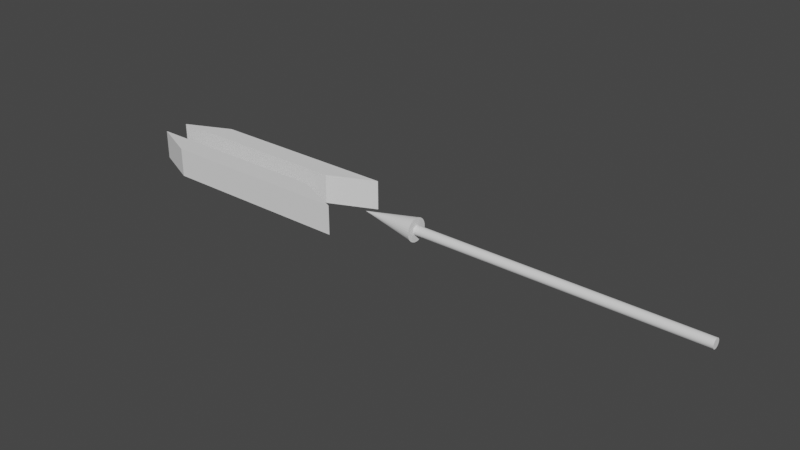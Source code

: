 # Source: arrow_and_tunnel.blend  (saved by Blender 2.93.20; exported with 4.5.12 LTS)
import bpy
from mathutils import Matrix  # noqa: F401  (used for matrix-valued properties, if any)

bpy.ops.wm.read_factory_settings(use_empty=True)
scene = bpy.context.scene
scene.name = 'Scene'

# ---- world
world_world = bpy.data.worlds.new('World'); scene.world = world_world
world_world.use_nodes = True; world_world.node_tree.nodes.clear()
_N = world_world.node_tree.nodes; _L = world_world.node_tree.links
n0 = _N.new('ShaderNodeOutputWorld'); n0.name = 'World Output'; n0.location = (300, 300)
n1 = _N.new('ShaderNodeBackground'); n1.name = 'Background'; n1.location = (10, 300)
n1.inputs[0].default_value = (0.05088, 0.05088, 0.05088, 1.0)
_L.new(n1.outputs[0], n0.inputs[0])
n0.is_active_output = True
world_world.color = (0.05088, 0.05088, 0.05088)
world_world.use_sun_shadow = False
world_world.sun_shadow_jitter_overblur = 0.0

# ---- meshes
me_cone = bpy.data.meshes.new('Cone')
me_cone.from_pydata([(0.0, 0.2, -0.51), (0.03902, 0.1962, -0.51), (0.07654, 0.1848, -0.51), (0.1111, 0.1663, -0.51), (0.1414, 0.1414, -0.51), (0.1663, 0.1111, -0.51), (0.1848, 0.07654, -0.51), (0.1962, 0.03902, -0.51), (0.2, -8.742e-09, -0.51), (0.1962, -0.03902, -0.51), (0.1848, -0.07654, -0.51), (0.1663, -0.1111, -0.51), (0.1414, -0.1414, -0.51), (0.1111, -0.1663, -0.51), (0.07654, -0.1848, -0.51), (0.03902, -0.1962, -0.51), (-1.748e-08, -0.2, -0.51), (-0.03902, -0.1962, -0.51), (-0.07654, -0.1848, -0.51), (-0.1111, -0.1663, -0.51), (-0.1414, -0.1414, -0.51), (-0.1663, -0.1111, -0.51), (-0.1848, -0.07654, -0.51), (-0.1962, -0.03902, -0.51), (-0.2, 2.385e-09, -0.51), (-0.1962, 0.03902, -0.51), (-0.1848, 0.07654, -0.51), (-0.1663, 0.1111, -0.51), (-0.1414, 0.1414, -0.51), (-0.1111, 0.1663, -0.51), (-0.07654, 0.1848, -0.51), (-0.03902, 0.1962, -0.51), (0.0, 0.0, 0.51)], [], [(0, 32, 1), (1, 32, 2), (2, 32, 3), (3, 32, 4), (4, 32, 5), (5, 32, 6), (6, 32, 7), (7, 32, 8), (8, 32, 9), (9, 32, 10), (10, 32, 11), (11, 32, 12), (12, 32, 13), (13, 32, 14), (14, 32, 15), (15, 32, 16), (16, 32, 17), (17, 32, 18), (18, 32, 19), (19, 32, 20), (20, 32, 21), (21, 32, 22), (22, 32, 23), (23, 32, 24), (24, 32, 25), (25, 32, 26), (26, 32, 27), (27, 32, 28), (28, 32, 29), (29, 32, 30), (0, 1, 2, 3, 4, 5, 6, 7, 8, 9, 10, 11, 12, 13, 14, 15, 16, 17, 18, 19, 20, 21, 22, 23, 24, 25, 26, 27, 28, 29, 30, 31), (30, 32, 31), (31, 32, 0)])
_uv = me_cone.uv_layers.new(name='UVMap')
_uv.uv.foreach_set('vector', [0.25, 0.49, 0.25, 0.25, 0.2968, 0.4854, 0.2968, 0.4854, 0.25, 0.25, 0.3418, 0.4717, 0.3418, 0.4717, 0.25, 0.25, 0.3833, 0.4496, 0.3833, 0.4496, 0.25, 0.25, 0.4197, 0.4197, 0.4197, 0.4197, 0.25, 0.25, 0.4496, 0.3833, 0.4496, 0.3833, 0.25, 0.25, 0.4717, 0.3418, 0.4717, 0.3418, 0.25, 0.25, 0.4854, 0.2968, 0.4854, 0.2968, 0.25, 0.25, 0.49, 0.25, 0.49, 0.25, 0.25, 0.25, 0.4854, 0.2032, 0.4854, 0.2032, 0.25, 0.25, 0.4717, 0.1582, 0.4717, 0.1582, 0.25, 0.25, 0.4496, 0.1167, 0.4496, 0.1167, 0.25, 0.25, 0.4197, 0.08029, 0.4197, 0.08029, 0.25, 0.25, 0.3833, 0.05045, 0.3833, 0.05045, 0.25, 0.25, 0.3418, 0.02827, 0.3418, 0.02827, 0.25, 0.25, 0.2968, 0.01461, 0.2968, 0.01461, 0.25, 0.25, 0.25, 0.01, 0.25, 0.01, 0.25, 0.25, 0.2032, 0.01461, 0.2032, 0.01461, 0.25, 0.25, 0.1582, 0.02827, 0.1582, 0.02827, 0.25, 0.25, 0.1167, 0.05045, 0.1167, 0.05045, 0.25, 0.25, 0.08029, 0.08029, 0.08029, 0.08029, 0.25, 0.25, 0.05045, 0.1167, 0.05045, 0.1167, 0.25, 0.25, 0.02827, 0.1582, 0.02827, 0.1582, 0.25, 0.25, 0.01461, 0.2032, 0.01461, 0.2032, 0.25, 0.25, 0.01, 0.25, 0.01, 0.25, 0.25, 0.25, 0.01461, 0.2968, 0.01461, 0.2968, 0.25, 0.25, 0.02827, 0.3418, 0.02827, 0.3418, 0.25, 0.25, 0.05045, 0.3833, 0.05045, 0.3833, 0.25, 0.25, 0.08029, 0.4197, 0.08029, 0.4197, 0.25, 0.25, 0.1167, 0.4496, 0.1167, 0.4496, 0.25, 0.25, 0.1582, 0.4717, 0.75, 0.49, 0.7968, 0.4854, 0.8418, 0.4717, 0.8833, 0.4496, 0.9197, 0.4197, 0.9496, 0.3833, 0.9717, 0.3418, 0.9854, 0.2968, 0.99, 0.25, 0.9854, 0.2032, 0.9717, 0.1582, 0.9496, 0.1167, 0.9197, 0.08029, 0.8833, 0.05045, 0.8418, 0.02827, 0.7968, 0.01461, 0.75, 0.01, 0.7032, 0.01461, 0.6582, 0.02827, 0.6167, 0.05045, 0.5803, 0.08029, 0.5504, 0.1167, 0.5283, 0.1582, 0.5146, 0.2032, 0.51, 0.25, 0.5146, 0.2968, 0.5283, 0.3418, 0.5504, 0.3833, 0.5803, 0.4197, 0.6167, 0.4496, 0.6582, 0.4717, 0.7032, 0.4854, 0.1582, 0.4717, 0.25, 0.25, 0.2032, 0.4854, 0.2032, 0.4854, 0.25, 0.25, 0.25, 0.49])
me_cone.use_remesh_fix_poles = True
me_cone.use_remesh_preserve_attributes = False
me_cone.update()
me_cylinder = bpy.data.meshes.new('Cylinder')
me_cylinder.from_pydata([(0.0, 0.08, -1.0), (0.0, 0.08, 1.0), (0.01561, 0.07846, -1.0), (0.01561, 0.07846, 1.0), (0.03061, 0.07391, -1.0), (0.03061, 0.07391, 1.0), (0.04445, 0.06652, -1.0), (0.04445, 0.06652, 1.0), (0.05657, 0.05657, -1.0), (0.05657, 0.05657, 1.0), (0.06652, 0.04445, -1.0), (0.06652, 0.04445, 1.0), (0.07391, 0.03061, -1.0), (0.07391, 0.03061, 1.0), (0.07846, 0.01561, -1.0), (0.07846, 0.01561, 1.0), (0.08, -3.497e-09, -1.0), (0.08, -3.497e-09, 1.0), (0.07846, -0.01561, -1.0), (0.07846, -0.01561, 1.0), (0.07391, -0.03061, -1.0), (0.07391, -0.03061, 1.0), (0.06652, -0.04445, -1.0), (0.06652, -0.04445, 1.0), (0.05657, -0.05657, -1.0), (0.05657, -0.05657, 1.0), (0.04445, -0.06652, -1.0), (0.04445, -0.06652, 1.0), (0.03061, -0.07391, -1.0), (0.03061, -0.07391, 1.0), (0.01561, -0.07846, -1.0), (0.01561, -0.07846, 1.0), (-6.994e-09, -0.08, -1.0), (-6.994e-09, -0.08, 1.0), (-0.01561, -0.07846, -1.0), (-0.01561, -0.07846, 1.0), (-0.03061, -0.07391, -1.0), (-0.03061, -0.07391, 1.0), (-0.04445, -0.06652, -1.0), (-0.04445, -0.06652, 1.0), (-0.05657, -0.05657, -1.0), (-0.05657, -0.05657, 1.0), (-0.06652, -0.04445, -1.0), (-0.06652, -0.04445, 1.0), (-0.07391, -0.03061, -1.0), (-0.07391, -0.03061, 1.0), (-0.07846, -0.01561, -1.0), (-0.07846, -0.01561, 1.0), (-0.08, 9.54e-10, -1.0), (-0.08, 9.54e-10, 1.0), (-0.07846, 0.01561, -1.0), (-0.07846, 0.01561, 1.0), (-0.07391, 0.03061, -1.0), (-0.07391, 0.03061, 1.0), (-0.06652, 0.04445, -1.0), (-0.06652, 0.04445, 1.0), (-0.05657, 0.05657, -1.0), (-0.05657, 0.05657, 1.0), (-0.04445, 0.06652, -1.0), (-0.04445, 0.06652, 1.0), (-0.03061, 0.07391, -1.0), (-0.03061, 0.07391, 1.0), (-0.01561, 0.07846, -1.0), (-0.01561, 0.07846, 1.0)], [], [(0, 1, 3, 2), (2, 3, 5, 4), (4, 5, 7, 6), (6, 7, 9, 8), (8, 9, 11, 10), (10, 11, 13, 12), (12, 13, 15, 14), (14, 15, 17, 16), (16, 17, 19, 18), (18, 19, 21, 20), (20, 21, 23, 22), (22, 23, 25, 24), (24, 25, 27, 26), (26, 27, 29, 28), (28, 29, 31, 30), (30, 31, 33, 32), (32, 33, 35, 34), (34, 35, 37, 36), (36, 37, 39, 38), (38, 39, 41, 40), (40, 41, 43, 42), (42, 43, 45, 44), (44, 45, 47, 46), (46, 47, 49, 48), (48, 49, 51, 50), (50, 51, 53, 52), (52, 53, 55, 54), (54, 55, 57, 56), (56, 57, 59, 58), (58, 59, 61, 60), (3, 1, 63, 61, 59, 57, 55, 53, 51, 49, 47, 45, 43, 41, 39, 37, 35, 33, 31, 29, 27, 25, 23, 21, 19, 17, 15, 13, 11, 9, 7, 5), (60, 61, 63, 62), (62, 63, 1, 0), (0, 2, 4, 6, 8, 10, 12, 14, 16, 18, 20, 22, 24, 26, 28, 30, 32, 34, 36, 38, 40, 42, 44, 46, 48, 50, 52, 54, 56, 58, 60, 62)])
_uv = me_cylinder.uv_layers.new(name='UVMap')
_uv.uv.foreach_set('vector', [1.0, 0.5, 1.0, 1.0, 0.9688, 1.0, 0.9688, 0.5, 0.9688, 0.5, 0.9688, 1.0, 0.9375, 1.0, 0.9375, 0.5, 0.9375, 0.5, 0.9375, 1.0, 0.9062, 1.0, 0.9062, 0.5, 0.9062, 0.5, 0.9062, 1.0, 0.875, 1.0, 0.875, 0.5, 0.875, 0.5, 0.875, 1.0, 0.8438, 1.0, 0.8438, 0.5, 0.8438, 0.5, 0.8438, 1.0, 0.8125, 1.0, 0.8125, 0.5, 0.8125, 0.5, 0.8125, 1.0, 0.7812, 1.0, 0.7812, 0.5, 0.7812, 0.5, 0.7812, 1.0, 0.75, 1.0, 0.75, 0.5, 0.75, 0.5, 0.75, 1.0, 0.7188, 1.0, 0.7188, 0.5, 0.7188, 0.5, 0.7188, 1.0, 0.6875, 1.0, 0.6875, 0.5, 0.6875, 0.5, 0.6875, 1.0, 0.6562, 1.0, 0.6562, 0.5, 0.6562, 0.5, 0.6562, 1.0, 0.625, 1.0, 0.625, 0.5, 0.625, 0.5, 0.625, 1.0, 0.5938, 1.0, 0.5938, 0.5, 0.5938, 0.5, 0.5938, 1.0, 0.5625, 1.0, 0.5625, 0.5, 0.5625, 0.5, 0.5625, 1.0, 0.5312, 1.0, 0.5312, 0.5, 0.5312, 0.5, 0.5312, 1.0, 0.5, 1.0, 0.5, 0.5, 0.5, 0.5, 0.5, 1.0, 0.4688, 1.0, 0.4688, 0.5, 0.4688, 0.5, 0.4688, 1.0, 0.4375, 1.0, 0.4375, 0.5, 0.4375, 0.5, 0.4375, 1.0, 0.4062, 1.0, 0.4062, 0.5, 0.4062, 0.5, 0.4062, 1.0, 0.375, 1.0, 0.375, 0.5, 0.375, 0.5, 0.375, 1.0, 0.3438, 1.0, 0.3438, 0.5, 0.3438, 0.5, 0.3438, 1.0, 0.3125, 1.0, 0.3125, 0.5, 0.3125, 0.5, 0.3125, 1.0, 0.2812, 1.0, 0.2812, 0.5, 0.2812, 0.5, 0.2812, 1.0, 0.25, 1.0, 0.25, 0.5, 0.25, 0.5, 0.25, 1.0, 0.2188, 1.0, 0.2188, 0.5, 0.2188, 0.5, 0.2188, 1.0, 0.1875, 1.0, 0.1875, 0.5, 0.1875, 0.5, 0.1875, 1.0, 0.1562, 1.0, 0.1562, 0.5, 0.1562, 0.5, 0.1562, 1.0, 0.125, 1.0, 0.125, 0.5, 0.125, 0.5, 0.125, 1.0, 0.09375, 1.0, 0.09375, 0.5, 0.09375, 0.5, 0.09375, 1.0, 0.0625, 1.0, 0.0625, 0.5, 0.2968, 0.4854, 0.25, 0.49, 0.2032, 0.4854, 0.1582, 0.4717, 0.1167, 0.4496, 0.08029, 0.4197, 0.05045, 0.3833, 0.02827, 0.3418, 0.01461, 0.2968, 0.01, 0.25, 0.01461, 0.2032, 0.02827, 0.1582, 0.05045, 0.1167, 0.08029, 0.08029, 0.1167, 0.05045, 0.1582, 0.02827, 0.2032, 0.01461, 0.25, 0.01, 0.2968, 0.01461, 0.3418, 0.02827, 0.3833, 0.05045, 0.4197, 0.08029, 0.4496, 0.1167, 0.4717, 0.1582, 0.4854, 0.2032, 0.49, 0.25, 0.4854, 0.2968, 0.4717, 0.3418, 0.4496, 0.3833, 0.4197, 0.4197, 0.3833, 0.4496, 0.3418, 0.4717, 0.0625, 0.5, 0.0625, 1.0, 0.03125, 1.0, 0.03125, 0.5, 0.03125, 0.5, 0.03125, 1.0, 0.0, 1.0, 0.0, 0.5, 0.75, 0.49, 0.7968, 0.4854, 0.8418, 0.4717, 0.8833, 0.4496, 0.9197, 0.4197, 0.9496, 0.3833, 0.9717, 0.3418, 0.9854, 0.2968, 0.99, 0.25, 0.9854, 0.2032, 0.9717, 0.1582, 0.9496, 0.1167, 0.9197, 0.08029, 0.8833, 0.05045, 0.8418, 0.02827, 0.7968, 0.01461, 0.75, 0.01, 0.7032, 0.01461, 0.6582, 0.02827, 0.6167, 0.05045, 0.5803, 0.08029, 0.5504, 0.1167, 0.5283, 0.1582, 0.5146, 0.2032, 0.51, 0.25, 0.5146, 0.2968, 0.5283, 0.3418, 0.5504, 0.3833, 0.5803, 0.4197, 0.6167, 0.4496, 0.6582, 0.4717, 0.7032, 0.4854])
me_cylinder.use_remesh_fix_poles = True
me_cylinder.use_remesh_preserve_attributes = False
me_cylinder.update()
me_cube_002 = bpy.data.meshes.new('Cube.002')
me_cube_002.from_pydata([(-0.7636, -1.0, -1.0), (-0.7636, -1.0, 1.0), (-1.236, 1.0, -1.0), (-1.236, 1.0, 1.0), (1.236, -1.0, -1.0), (1.236, -1.0, 1.0), (0.7636, 1.0, -1.0), (0.7636, 1.0, 1.0)], [], [(0, 1, 3, 2), (2, 3, 7, 6), (6, 7, 5, 4), (4, 5, 1, 0), (2, 6, 4, 0), (7, 3, 1, 5)])
_uv = me_cube_002.uv_layers.new(name='UVMap')
_uv.uv.foreach_set('vector', [0.375, 0.0, 0.625, 0.0, 0.625, 0.25, 0.375, 0.25, 0.375, 0.25, 0.625, 0.25, 0.625, 0.5, 0.375, 0.5, 0.375, 0.5, 0.625, 0.5, 0.625, 0.75, 0.375, 0.75, 0.375, 0.75, 0.625, 0.75, 0.625, 1.0, 0.375, 1.0, 0.125, 0.5, 0.375, 0.5, 0.375, 0.75, 0.125, 0.75, 0.625, 0.5, 0.875, 0.5, 0.875, 0.75, 0.625, 0.75])
me_cube_002.use_remesh_fix_poles = True
me_cube_002.use_remesh_preserve_attributes = False
me_cube_002.update()
me_cube_003 = bpy.data.meshes.new('Cube.003')
me_cube_003.from_pydata([(-0.7636, -1.0, -1.0), (-0.7636, -1.0, 1.0), (-1.236, 1.0, -1.0), (-1.236, 1.0, 1.0), (1.236, -1.0, -1.0), (1.236, -1.0, 1.0), (0.7636, 1.0, -1.0), (0.7636, 1.0, 1.0)], [], [(0, 1, 3, 2), (2, 3, 7, 6), (6, 7, 5, 4), (4, 5, 1, 0), (2, 6, 4, 0), (7, 3, 1, 5)])
_uv = me_cube_003.uv_layers.new(name='UVMap')
_uv.uv.foreach_set('vector', [0.375, 0.0, 0.625, 0.0, 0.625, 0.25, 0.375, 0.25, 0.375, 0.25, 0.625, 0.25, 0.625, 0.5, 0.375, 0.5, 0.375, 0.5, 0.625, 0.5, 0.625, 0.75, 0.375, 0.75, 0.375, 0.75, 0.625, 0.75, 0.625, 1.0, 0.375, 1.0, 0.125, 0.5, 0.375, 0.5, 0.375, 0.75, 0.125, 0.75, 0.625, 0.5, 0.875, 0.5, 0.875, 0.75, 0.625, 0.75])
me_cube_003.use_remesh_fix_poles = True
me_cube_003.use_remesh_preserve_attributes = False
me_cube_003.update()

# ---- objects
ob_cone = bpy.data.objects.new('Cone', me_cone)
ob_cylinder = bpy.data.objects.new('Cylinder', me_cylinder)
ob_cube = bpy.data.objects.new('Cube', me_cube_002)
ob_cube_001 = bpy.data.objects.new('Cube.001', me_cube_003)

# ---- transforms, parenting, visibility, modifiers, constraints
ob_cone.location = (0.0, 0.0, 0.0)
ob_cone.rotation_euler = (0.0, -1.571, 0.0)
ob_cylinder.location = (2.926, 0.0, 0.0)
ob_cylinder.rotation_euler = (0.0, -1.571, 0.0)
ob_cylinder.scale = (1.0, 1.0, 2.469)
ob_cube.location = (-2.891, -0.4, -0.0219)
ob_cube.scale = (1.724, 0.18, 0.2527)
ob_cube_001.location = (-2.891, 0.4, -0.0219)
ob_cube_001.rotation_euler = (3.142, 0.0, 0.0)
ob_cube_001.scale = (1.724, 0.18, 0.2527)

# ---- collection membership
scene.collection.objects.link(ob_cone)
scene.collection.objects.link(ob_cylinder)
scene.collection.objects.link(ob_cube)
scene.collection.objects.link(ob_cube_001)

# ---- scene / render settings (as saved in the file)
scene.frame_start = 1; scene.frame_end = 250; scene.frame_set(1)
scene.render.engine = 'BLENDER_EEVEE_NEXT'
scene.cycles.use_denoising = False
scene.cycles.samples = 128
scene.cycles.sampling_pattern = 'TABULATED_SOBOL'
scene.cycles.use_adaptive_sampling = False
scene.cycles.use_light_tree = False
scene.view_settings.view_transform = 'Filmic'
bpy.context.view_layer.update()

# ---- added for rendering (the .blend has no active camera and no usable light): camera, sun
cam_auto = bpy.data.cameras.new('AutoCamera')
cam_auto.lens = 50.0
cam_auto.sensor_width = 36.0
cam_auto.clip_end = 1000.0
ob_auto_camera = bpy.data.objects.new('AutoCamera', cam_auto)
scene.collection.objects.link(ob_auto_camera)
ob_auto_camera.location = (9.89521, -11.6512, 7.74558)
ob_auto_camera.rotation_euler = (1.09748, -7.21219e-08, 0.694738)
scene.camera = ob_auto_camera
light_auto_sun = bpy.data.lights.new('AutoSun', 'SUN')
light_auto_sun.energy = 3.0
light_auto_sun.angle = 0.0523599
ob_auto_sun = bpy.data.objects.new('AutoSun', light_auto_sun)
scene.collection.objects.link(ob_auto_sun)
ob_auto_sun.rotation_euler = (0.872665, 0.174533, 0.523599)
bpy.context.view_layer.update()
